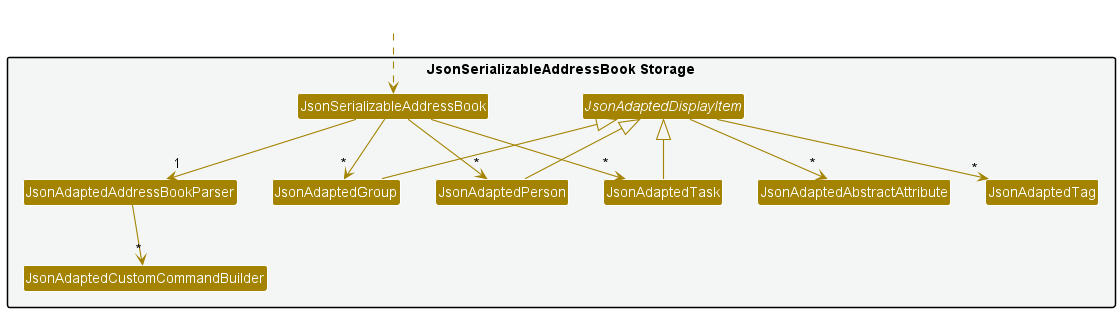

The diagram above was rendered by PlantUML. Its source (embedded in the PNG):
@startuml
!include style.puml
skinparam arrowThickness 1.1
skinparam arrowColor STORAGE_COLOR
skinparam classBackgroundColor STORAGE_COLOR

package "JsonSerializableAddressBook Storage" #F4F6F6{
Class JsonSerializableAddressBook
Class JsonAdaptedAddressBookParser
Class JsonAdaptedCustomCommandBuilder
abstract Class JsonAdaptedDisplayItem
Class JsonAdaptedAbstractAttribute
Class JsonAdaptedPerson
Class JsonAdaptedTask
Class JsonAdaptedGroup
Class JsonAdaptedTag
}

Class HiddenOutside #FFFFFF
HiddenOutside ..> JsonSerializableAddressBook

JsonSerializableAddressBook --> "*" JsonAdaptedPerson
JsonSerializableAddressBook --> "*" JsonAdaptedTask
JsonSerializableAddressBook --> "*" JsonAdaptedGroup
JsonSerializableAddressBook --> "1" JsonAdaptedAddressBookParser
JsonAdaptedPerson -up-|> JsonAdaptedDisplayItem
JsonAdaptedTask -up-|> JsonAdaptedDisplayItem
JsonAdaptedGroup -up-|> JsonAdaptedDisplayItem
JsonAdaptedAddressBookParser --> "*" JsonAdaptedCustomCommandBuilder
JsonAdaptedDisplayItem --> "*" JsonAdaptedAbstractAttribute
JsonAdaptedDisplayItem --> "*" JsonAdaptedTag

@enduml